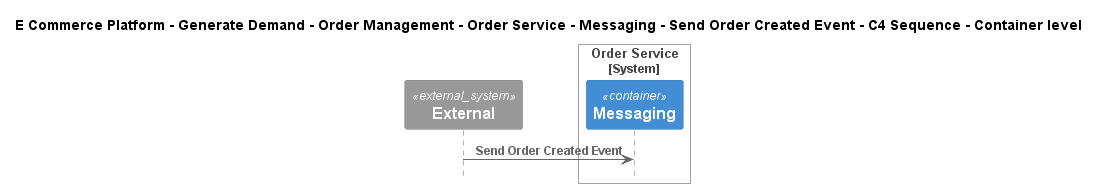

The diagram above was rendered by PlantUML. Its source (embedded in the PNG):
@startuml
!include ..\..\..\..\..\..\..\..\..\.c4s\C4_Sequence.puml

title E Commerce Platform - Generate Demand - Order Management - Order Service - Messaging - Send Order Created Event - C4 Sequence - Container level

System_Ext(C4InterFlow.SoftwareSystems.ExternalSystem, "External", "")

System_Boundary(ECommercePlatform.GenerateDemand.OrderManagement.SoftwareSystems.OrderService, "Order Service")
    Container(ECommercePlatform.GenerateDemand.OrderManagement.SoftwareSystems.OrderService.Containers.Messaging, "Messaging", "", "")
Boundary_End()

Rel(C4InterFlow.SoftwareSystems.ExternalSystem, ECommercePlatform.GenerateDemand.OrderManagement.SoftwareSystems.OrderService.Containers.Messaging, "Send Order Created Event")


@enduml